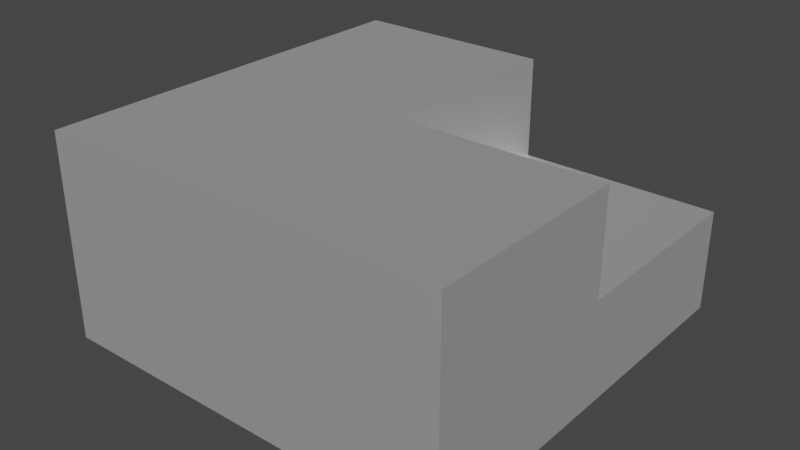 # Source: Terain_9.blend  (saved by Blender 2.83.18; exported with 4.5.12 LTS)
import bpy
from mathutils import Matrix  # noqa: F401  (used for matrix-valued properties, if any)

bpy.ops.wm.read_factory_settings(use_empty=True)
scene = bpy.context.scene
scene.name = 'Scene'

# ---- collections
col_collection = bpy.data.collections.new('Collection'); scene.collection.children.link(col_collection)

# ---- materials (node trees are filled in below, after node groups)
mat_mat_riau_113 = bpy.data.materials.new('Matériau.113')
mat_mat_riau_113.use_transparent_shadow = False

# ---- material node trees
mat_mat_riau_113.use_nodes = True; mat_mat_riau_113.node_tree.nodes.clear()
_N = mat_mat_riau_113.node_tree.nodes; _L = mat_mat_riau_113.node_tree.links
n0 = _N.new('ShaderNodeBsdfPrincipled'); n0.name = 'Principled BSDF'; n0.location = (10, 300)
n0.distribution = 'GGX'
n0.subsurface_method = 'BURLEY'
n0.inputs[0].default_value = (1.0, 1.0, 1.0, 1.0)
n0.inputs[1].default_value = 0.8
n0.inputs[3].default_value = 1.45
n0.inputs[20].default_value = 0.4
n0.inputs[27].default_value = (0.0, 0.0, 0.0, 1.0)
n0.inputs[28].default_value = 1.0
n1 = _N.new('ShaderNodeOutputMaterial'); n1.name = 'Material Output'; n1.location = (300, 300)
_L.new(n0.outputs[0], n1.inputs[0])
n1.is_active_output = True

# ---- world
world_world = bpy.data.worlds.new('World'); scene.world = world_world
world_world.use_nodes = True; world_world.node_tree.nodes.clear()
_N = world_world.node_tree.nodes; _L = world_world.node_tree.links
n0 = _N.new('ShaderNodeOutputWorld'); n0.name = 'World Output'; n0.location = (300, 300)
n1 = _N.new('ShaderNodeBackground'); n1.name = 'Background'; n1.location = (10, 300)
n1.inputs[0].default_value = (0.05088, 0.05088, 0.05088, 1.0)
_L.new(n1.outputs[0], n0.inputs[0])
n0.is_active_output = True
world_world.color = (0.05088, 0.05088, 0.05088)
world_world.use_sun_shadow = False
world_world.sun_shadow_jitter_overblur = 0.0

# ---- meshes
me_cube_115 = bpy.data.meshes.new('Cube.115')
me_cube_115.from_pydata([(-1.0, -1.0, -0.5), (-1.0, -1.0, 0.5), (-1.0, 1.0, -0.5), (-1.0, 1.0, 0.5), (1.0, -1.0, -0.5), (1.0, -1.0, 0.5), (1.0, 1.0, -0.5), (0.0, 0.0, 0.5), (1.0, 1.0, 0.0), (1.0, -1.0, 0.0), (0.0, 0.0, 0.0), (1.0, 0.0, 0.0), (1.0, 2.98e-08, 0.5), (1.0, 2.98e-08, 0.0), (-2.186e-08, 1.0, 0.5), (-2.186e-08, 1.0, 0.0)], [], [(4, 9, 5, 1, 0), (2, 6, 4, 0), (3, 1, 7, 14), (3, 14, 15, 8, 6, 2), (0, 1, 3, 2), (15, 14, 7, 10), (6, 8, 11, 9, 4), (12, 13, 10, 7), (9, 11, 8, 15, 10, 13), (5, 9, 13, 12), (7, 1, 5, 12)])
_uv = me_cube_115.uv_layers.new(name='CarteUV')
_uv.uv.foreach_set('vector', [0.375, 0.75, 0.5, 0.75, 0.625, 0.75, 0.625, 1.0, 0.375, 1.0, 0.125, 0.5, 0.375, 0.5, 0.375, 0.75, 0.125, 0.75, 0.625, 0.25, 0.625, 0.0, 0.0, 0.0, 0.3125, 0.25, 0.625, 0.25, 0.3125, 0.25, 0.25, 0.25, 0.5, 0.5, 0.375, 0.5, 0.125, 0.5, 0.375, 0.0, 0.625, 0.0, 0.625, 0.25, 0.375, 0.25, 0.25, 0.25, 0.3125, 0.25, 0.0, 0.0, 0.0, 0.0, 0.375, 0.5, 0.5, 0.5, 0.5, 0.625, 0.5, 0.75, 0.375, 0.75, 0.3125, 0.375, 0.25, 0.375, 0.0, 0.0, 0.0, 0.0, 0.5, 0.75, 0.5, 0.625, 0.5, 0.5, 0.25, 0.25, 0.0, 0.0, 0.25, 0.375, 0.625, 0.75, 0.5, 0.75, 0.25, 0.375, 0.3125, 0.375, 0.0, 0.0, 0.625, 1.0, 0.625, 0.75, 0.3125, 0.375])
me_cube_115.materials.append(mat_mat_riau_113)
me_cube_115.use_remesh_fix_poles = True
me_cube_115.use_remesh_preserve_attributes = False
me_cube_115.use_mirror_vertex_groups = False
me_cube_115.update()

# ---- objects
ob_cube_099 = bpy.data.objects.new('Cube.099', me_cube_115)

# ---- transforms, parenting, visibility, modifiers, constraints
ob_cube_099.location = (0.0, 0.0, 0.5)
ob_cube_099.lineart.crease_threshold = 0.0

# ---- collection membership
col_collection.objects.link(ob_cube_099)

# ---- scene / render settings (as saved in the file)
scene.frame_start = 1; scene.frame_end = 250; scene.frame_set(1)
scene.render.engine = 'BLENDER_EEVEE_NEXT'
scene.cycles.use_denoising = False
scene.cycles.samples = 128
scene.cycles.sampling_pattern = 'TABULATED_SOBOL'
scene.cycles.use_adaptive_sampling = False
scene.cycles.use_light_tree = False
scene.view_settings.view_transform = 'Filmic'
bpy.context.view_layer.update()

# ---- added for rendering (the .blend has no active camera and no usable light): camera, sun
cam_auto = bpy.data.cameras.new('AutoCamera')
cam_auto.lens = 50.0
cam_auto.sensor_width = 36.0
cam_auto.clip_end = 1000.0
ob_auto_camera = bpy.data.objects.new('AutoCamera', cam_auto)
scene.collection.objects.link(ob_auto_camera)
ob_auto_camera.location = (2.77567, -3.33081, 2.72054)
ob_auto_camera.rotation_euler = (1.09748, -7.21219e-08, 0.694738)
scene.camera = ob_auto_camera
light_auto_sun = bpy.data.lights.new('AutoSun', 'SUN')
light_auto_sun.energy = 3.0
light_auto_sun.angle = 0.0523599
ob_auto_sun = bpy.data.objects.new('AutoSun', light_auto_sun)
scene.collection.objects.link(ob_auto_sun)
ob_auto_sun.rotation_euler = (0.872665, 0.174533, 0.523599)
bpy.context.view_layer.update()
